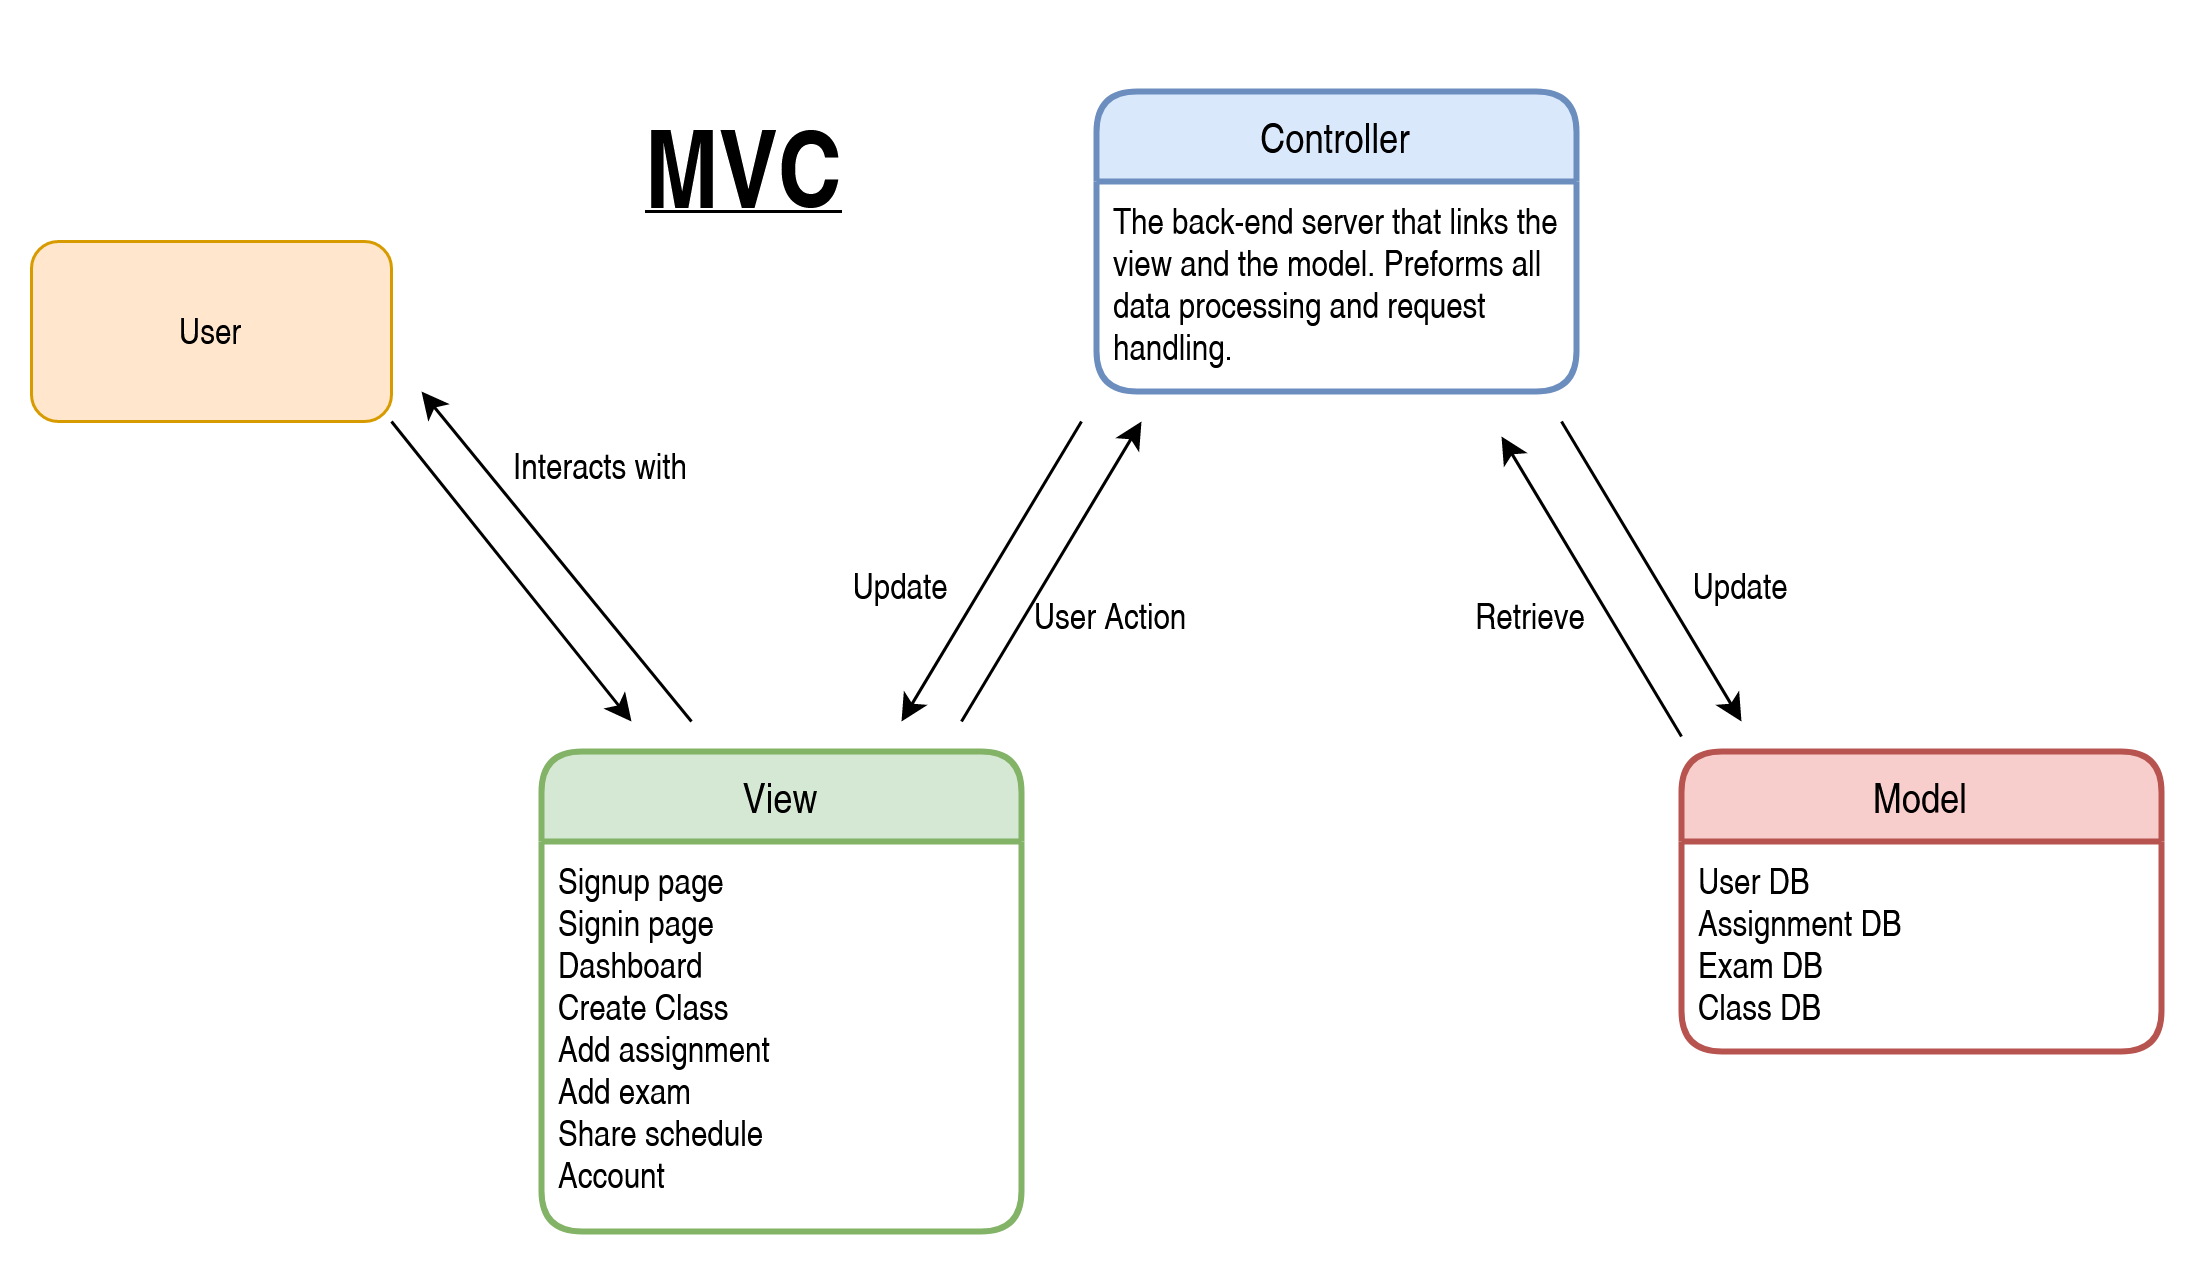

The diagram above was exported from draw.io. Its source (the exported page's mxGraphModel, read from the mxfile embedded in the PNG):
<mxGraphModel dx="1422" dy="744" grid="1" gridSize="10" guides="1" tooltips="1" connect="1" arrows="1" fold="1" page="1" pageScale="1" pageWidth="850" pageHeight="1100" math="0" shadow="0">
  <root>
    <mxCell id="0" />
    <mxCell id="1" parent="0" />
    <mxCell id="uD4nV12oHLdkl5bivkAq-1" value="Model" style="swimlane;childLayout=stackLayout;horizontal=1;startSize=30;horizontalStack=0;rounded=1;fontSize=14;fontStyle=0;strokeWidth=2;resizeParent=0;resizeLast=1;shadow=0;dashed=0;align=center;fillColor=#f8cecc;strokeColor=#b85450;" parent="1" vertex="1">
      <mxGeometry x="620" y="390" width="160" height="100" as="geometry" />
    </mxCell>
    <mxCell id="uD4nV12oHLdkl5bivkAq-2" value="User DB&#10;Assignment DB&#10;Exam DB&#10;Class DB&#10;" style="align=left;strokeColor=none;fillColor=none;spacingLeft=4;fontSize=12;verticalAlign=top;resizable=0;rotatable=0;part=1;" parent="uD4nV12oHLdkl5bivkAq-1" vertex="1">
      <mxGeometry y="30" width="160" height="70" as="geometry" />
    </mxCell>
    <mxCell id="uD4nV12oHLdkl5bivkAq-3" value="View" style="swimlane;childLayout=stackLayout;horizontal=1;startSize=30;horizontalStack=0;rounded=1;fontSize=14;fontStyle=0;strokeWidth=2;resizeParent=0;resizeLast=1;shadow=0;dashed=0;align=center;fillColor=#d5e8d4;strokeColor=#82b366;" parent="1" vertex="1">
      <mxGeometry x="240" y="390" width="160" height="160" as="geometry" />
    </mxCell>
    <mxCell id="uD4nV12oHLdkl5bivkAq-4" value="Signup page&#10;Signin page&#10;Dashboard&#10;Create Class&#10;Add assignment&#10;Add exam&#10;Share schedule&#10;Account" style="align=left;strokeColor=none;fillColor=none;spacingLeft=4;fontSize=12;verticalAlign=top;resizable=0;rotatable=0;part=1;" parent="uD4nV12oHLdkl5bivkAq-3" vertex="1">
      <mxGeometry y="30" width="160" height="130" as="geometry" />
    </mxCell>
    <mxCell id="uD4nV12oHLdkl5bivkAq-5" value="Controller" style="swimlane;childLayout=stackLayout;horizontal=1;startSize=30;horizontalStack=0;rounded=1;fontSize=14;fontStyle=0;strokeWidth=2;resizeParent=0;resizeLast=1;shadow=0;dashed=0;align=center;fillColor=#dae8fc;strokeColor=#6c8ebf;overflow=block;" parent="1" vertex="1">
      <mxGeometry x="425" y="170" width="160" height="100" as="geometry">
        <mxRectangle x="425" y="150" width="90" height="30" as="alternateBounds" />
      </mxGeometry>
    </mxCell>
    <mxCell id="uD4nV12oHLdkl5bivkAq-6" value="The back-end server that links the&#10;view and the model. Preforms all&#10;data processing and request&#10;handling.&#10;" style="align=left;strokeColor=none;fillColor=none;spacingLeft=4;fontSize=12;verticalAlign=top;resizable=0;rotatable=0;part=1;" parent="uD4nV12oHLdkl5bivkAq-5" vertex="1">
      <mxGeometry y="30" width="160" height="70" as="geometry" />
    </mxCell>
    <mxCell id="uD4nV12oHLdkl5bivkAq-8" value="User" style="rounded=1;whiteSpace=wrap;html=1;fillColor=#ffe6cc;strokeColor=#d79b00;" parent="1" vertex="1">
      <mxGeometry x="70" y="220" width="120" height="60" as="geometry" />
    </mxCell>
    <mxCell id="uD4nV12oHLdkl5bivkAq-9" value="" style="endArrow=classic;html=1;rounded=0;exitX=1;exitY=1;exitDx=0;exitDy=0;" parent="1" source="uD4nV12oHLdkl5bivkAq-8" edge="1">
      <mxGeometry width="50" height="50" relative="1" as="geometry">
        <mxPoint x="200" y="290" as="sourcePoint" />
        <mxPoint x="270" y="380" as="targetPoint" />
      </mxGeometry>
    </mxCell>
    <mxCell id="uD4nV12oHLdkl5bivkAq-10" value="" style="endArrow=classic;html=1;rounded=0;" parent="1" edge="1">
      <mxGeometry width="50" height="50" relative="1" as="geometry">
        <mxPoint x="290" y="380" as="sourcePoint" />
        <mxPoint x="200" y="270" as="targetPoint" />
      </mxGeometry>
    </mxCell>
    <mxCell id="uD4nV12oHLdkl5bivkAq-13" value="" style="endArrow=classic;html=1;rounded=0;" parent="1" edge="1">
      <mxGeometry width="50" height="50" relative="1" as="geometry">
        <mxPoint x="380" y="380" as="sourcePoint" />
        <mxPoint x="440" y="280" as="targetPoint" />
      </mxGeometry>
    </mxCell>
    <mxCell id="uD4nV12oHLdkl5bivkAq-14" value="" style="endArrow=classic;html=1;rounded=0;" parent="1" edge="1">
      <mxGeometry width="50" height="50" relative="1" as="geometry">
        <mxPoint x="420" y="280" as="sourcePoint" />
        <mxPoint x="360" y="380" as="targetPoint" />
      </mxGeometry>
    </mxCell>
    <mxCell id="uD4nV12oHLdkl5bivkAq-15" value="" style="endArrow=classic;html=1;rounded=0;" parent="1" edge="1">
      <mxGeometry width="50" height="50" relative="1" as="geometry">
        <mxPoint x="580" y="280" as="sourcePoint" />
        <mxPoint x="640" y="380" as="targetPoint" />
      </mxGeometry>
    </mxCell>
    <mxCell id="uD4nV12oHLdkl5bivkAq-18" value="Update" style="text;html=1;strokeColor=none;fillColor=none;align=center;verticalAlign=middle;whiteSpace=wrap;rounded=0;" parent="1" vertex="1">
      <mxGeometry x="610" y="320" width="60" height="30" as="geometry" />
    </mxCell>
    <mxCell id="uD4nV12oHLdkl5bivkAq-19" value="Update" style="text;html=1;strokeColor=none;fillColor=none;align=center;verticalAlign=middle;whiteSpace=wrap;rounded=0;" parent="1" vertex="1">
      <mxGeometry x="330" y="320" width="60" height="30" as="geometry" />
    </mxCell>
    <mxCell id="uD4nV12oHLdkl5bivkAq-20" value="User Action" style="text;html=1;strokeColor=none;fillColor=none;align=center;verticalAlign=middle;whiteSpace=wrap;rounded=0;" parent="1" vertex="1">
      <mxGeometry x="400" y="330" width="60" height="30" as="geometry" />
    </mxCell>
    <mxCell id="uD4nV12oHLdkl5bivkAq-21" value="Interacts with" style="text;html=1;strokeColor=none;fillColor=none;align=center;verticalAlign=middle;whiteSpace=wrap;rounded=0;" parent="1" vertex="1">
      <mxGeometry x="230" y="280" width="60" height="30" as="geometry" />
    </mxCell>
    <mxCell id="uD4nV12oHLdkl5bivkAq-22" value="&lt;h1 style=&quot;font-size: 36px;&quot;&gt;&lt;font style=&quot;font-size: 36px;&quot;&gt;MVC&lt;br&gt;&lt;/font&gt;&lt;/h1&gt;" style="text;html=1;strokeColor=none;fillColor=none;spacing=5;spacingTop=-20;whiteSpace=wrap;overflow=hidden;rounded=0;fontStyle=4" parent="1" vertex="1">
      <mxGeometry x="270" y="160" width="100" height="70" as="geometry" />
    </mxCell>
    <mxCell id="94JR0X338MZvyKsXnHlB-1" value="" style="endArrow=classic;html=1;rounded=0;" edge="1" parent="1">
      <mxGeometry width="50" height="50" relative="1" as="geometry">
        <mxPoint x="620" y="385" as="sourcePoint" />
        <mxPoint x="560" y="285" as="targetPoint" />
      </mxGeometry>
    </mxCell>
    <mxCell id="94JR0X338MZvyKsXnHlB-2" value="Retrieve" style="text;html=1;strokeColor=none;fillColor=none;align=center;verticalAlign=middle;whiteSpace=wrap;rounded=0;" vertex="1" parent="1">
      <mxGeometry x="540" y="330" width="60" height="30" as="geometry" />
    </mxCell>
  </root>
</mxGraphModel>